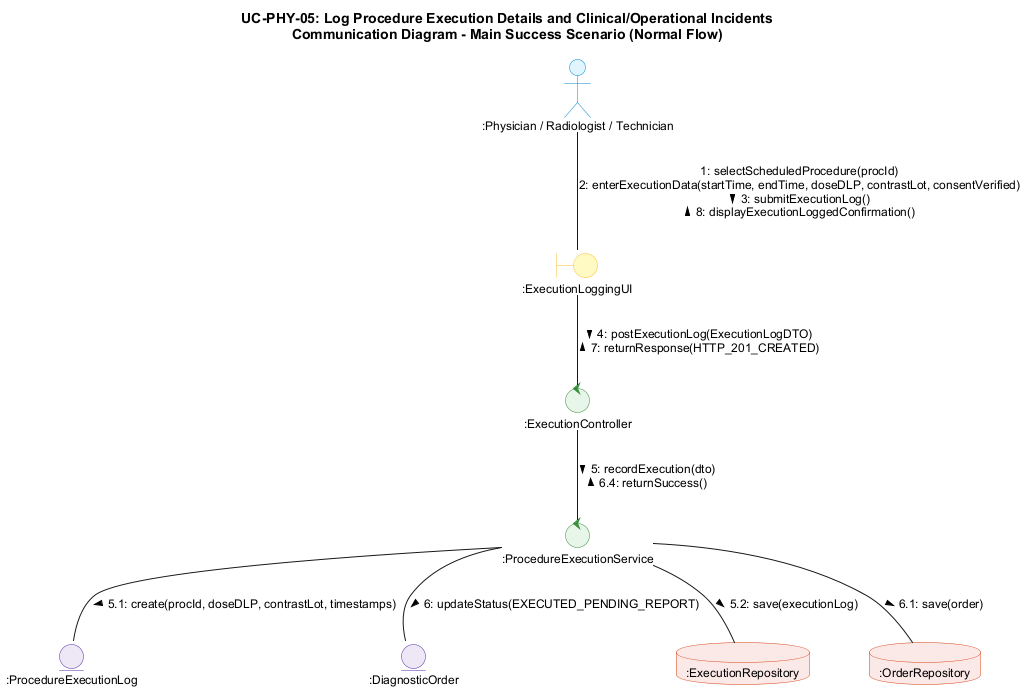

The diagram above was rendered by PlantUML. Its source (embedded in the PNG):
@startuml comm-phy-05-normal
skinparam backgroundColor #FFFFFF
skinparam shadowing false
skinparam roundcorner 8
skinparam defaultFontName Arial
skinparam defaultFontSize 12

skinparam actor {
    BackgroundColor #E1F5FE
    BorderColor #0288D1
}

skinparam boundary {
    BackgroundColor #FFF9C4
    BorderColor #FBC02D
}

skinparam control {
    BackgroundColor #E8F5E9
    BorderColor #388E3C
}

skinparam entity {
    BackgroundColor #EDE7F6
    BorderColor #512DA8
}

skinparam database {
    BackgroundColor #FBE9E7
    BorderColor #D84315
}

title UC-PHY-05: Log Procedure Execution Details and Clinical/Operational Incidents\nCommunication Diagram - Main Success Scenario (Normal Flow)

actor ":Physician / Radiologist / Technician" as phy
boundary ":ExecutionLoggingUI" as ui
control ":ExecutionController" as ctrl
control ":ProcedureExecutionService" as srv
entity ":ProcedureExecutionLog" as log
entity ":DiagnosticOrder" as ord
database ":ExecutionRepository" as repo
database ":OrderRepository" as orderRepo

phy -- ui : 1: selectScheduledProcedure(procId)\n2: enterExecutionData(startTime, endTime, doseDLP, contrastLot, consentVerified)\n3: submitExecutionLog() >\n< 8: displayExecutionLoggedConfirmation()

ui -- ctrl : 4: postExecutionLog(ExecutionLogDTO) >\n< 7: returnResponse(HTTP_201_CREATED)

ctrl -- srv : 5: recordExecution(dto) >\n< 6.4: returnSuccess()

srv -- log : 5.1: create(procId, doseDLP, contrastLot, timestamps) >

srv -- repo : 5.2: save(executionLog) >

srv -- ord : 6: updateStatus(EXECUTED_PENDING_REPORT) >

srv -- orderRepo : 6.1: save(order) >

@enduml